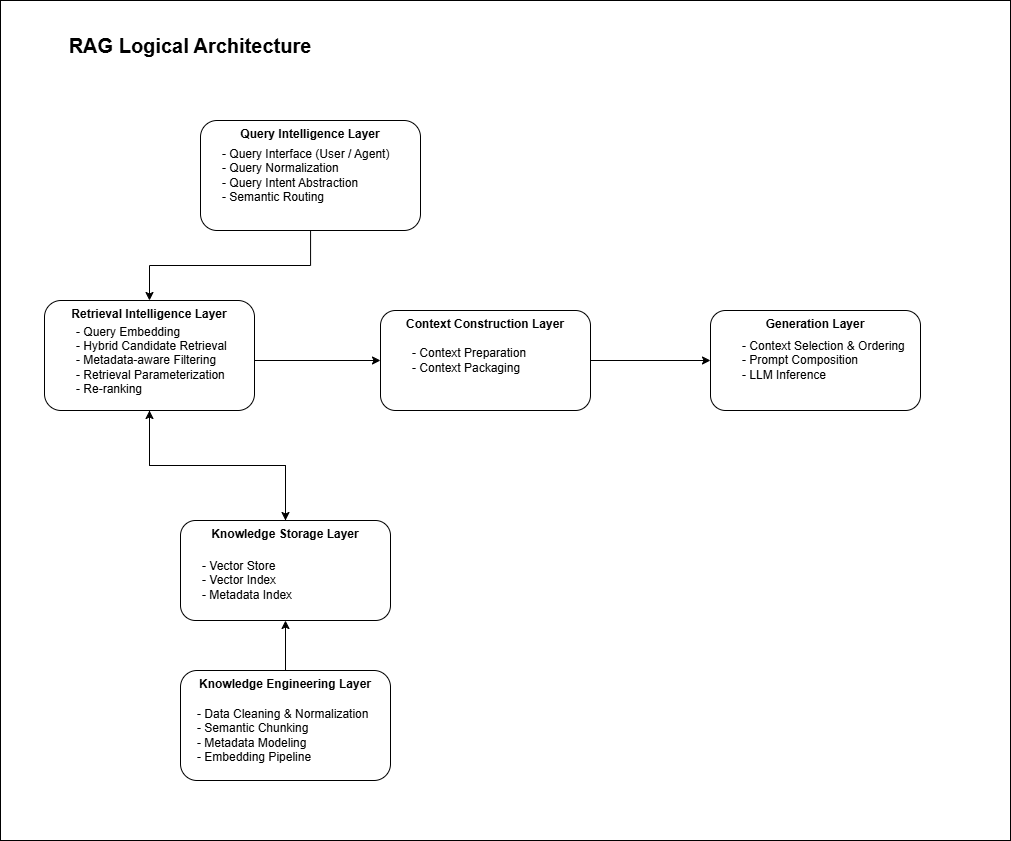

The diagram above was exported from draw.io. Its source (the exported page's mxGraphModel, read from the mxfile embedded in the PNG):
<mxGraphModel dx="1607" dy="977" grid="1" gridSize="10" guides="1" tooltips="1" connect="1" arrows="1" fold="1" page="1" pageScale="1" pageWidth="827" pageHeight="1169" math="0" shadow="0">
  <root>
    <mxCell id="0" />
    <mxCell id="1" parent="0" />
    <mxCell id="pR4BmJY2mFjtfBBbY790-5" connectable="0" parent="1" style="group" value="" vertex="1">
      <mxGeometry height="110" width="220" x="360" y="380" as="geometry" />
    </mxCell>
    <mxCell id="RXLF8Jmwv5FGXBp_RfVV-1" parent="pR4BmJY2mFjtfBBbY790-5" style="rounded=1;whiteSpace=wrap;html=1;align=center;verticalAlign=top;" value="&lt;b&gt;Query Intelligence Layer&lt;/b&gt;" vertex="1">
      <mxGeometry height="110" width="220" as="geometry" />
    </mxCell>
    <mxCell id="RXLF8Jmwv5FGXBp_RfVV-2" parent="pR4BmJY2mFjtfBBbY790-5" style="text;html=1;whiteSpace=wrap;strokeColor=none;fillColor=none;align=left;verticalAlign=middle;rounded=0;" value="&lt;div&gt;- Query Interface (User / Agent)&lt;/div&gt;&lt;div&gt;- Query Normalization&lt;/div&gt;&lt;div style=&quot;&quot;&gt;- Query Intent Abstraction&lt;/div&gt;&lt;div style=&quot;&quot;&gt;- Semantic Routing&lt;/div&gt;" vertex="1">
      <mxGeometry height="30" width="180" x="20" y="40" as="geometry" />
    </mxCell>
    <mxCell id="pR4BmJY2mFjtfBBbY790-6" connectable="0" parent="1" style="group" value="" vertex="1">
      <mxGeometry height="110" width="210" x="204" y="560" as="geometry" />
    </mxCell>
    <mxCell id="D_jMGj3uBnlFCZB5l2jy-4" parent="pR4BmJY2mFjtfBBbY790-6" style="rounded=1;whiteSpace=wrap;html=1;verticalAlign=top;" value="&lt;b&gt;Retrieval Intelligence Layer&lt;/b&gt;" vertex="1">
      <mxGeometry height="110" width="210" as="geometry" />
    </mxCell>
    <mxCell id="pR4BmJY2mFjtfBBbY790-3" parent="pR4BmJY2mFjtfBBbY790-6" style="text;html=1;whiteSpace=wrap;strokeColor=none;fillColor=none;align=left;verticalAlign=middle;rounded=0;" value="&lt;div&gt;- Query Embedding&lt;/div&gt;&lt;div&gt;- Hybrid Candidate Retrieval&lt;br&gt;&lt;/div&gt;&lt;div&gt;- Metadata-aware Filtering&lt;/div&gt;&lt;div&gt;- Retrieval Parameterization&lt;/div&gt;&lt;div&gt;- Re-ranking&lt;/div&gt;" vertex="1">
      <mxGeometry height="20" width="180" x="30" y="50" as="geometry" />
    </mxCell>
    <mxCell id="pR4BmJY2mFjtfBBbY790-7" connectable="0" parent="1" style="group" value="" vertex="1">
      <mxGeometry height="100" width="210" x="340" y="780" as="geometry" />
    </mxCell>
    <mxCell id="D_jMGj3uBnlFCZB5l2jy-3" parent="pR4BmJY2mFjtfBBbY790-7" style="rounded=1;whiteSpace=wrap;html=1;verticalAlign=top;" value="&lt;b&gt;Knowledge Storage Layer&lt;/b&gt;" vertex="1">
      <mxGeometry height="100" width="210" as="geometry" />
    </mxCell>
    <mxCell id="pR4BmJY2mFjtfBBbY790-2" parent="pR4BmJY2mFjtfBBbY790-7" style="text;html=1;whiteSpace=wrap;strokeColor=none;fillColor=none;align=left;verticalAlign=middle;rounded=0;" value="&lt;div&gt;- Vector Store&lt;/div&gt;&lt;div&gt;- Vector Index&lt;/div&gt;&lt;div&gt;&lt;span style=&quot;background-color: transparent; color: light-dark(rgb(0, 0, 0), rgb(255, 255, 255));&quot;&gt;- Metadata Index&lt;/span&gt;&lt;/div&gt;" vertex="1">
      <mxGeometry height="20" width="180" x="20" y="50" as="geometry" />
    </mxCell>
    <mxCell id="pR4BmJY2mFjtfBBbY790-8" connectable="0" parent="1" style="group" value="" vertex="1">
      <mxGeometry height="100" width="210" x="870" y="570" as="geometry" />
    </mxCell>
    <mxCell id="D_jMGj3uBnlFCZB5l2jy-5" parent="pR4BmJY2mFjtfBBbY790-8" style="rounded=1;whiteSpace=wrap;html=1;verticalAlign=top;" value="&lt;b&gt;Generation Layer&lt;/b&gt;" vertex="1">
      <mxGeometry height="100" width="210" as="geometry" />
    </mxCell>
    <mxCell id="pR4BmJY2mFjtfBBbY790-4" parent="pR4BmJY2mFjtfBBbY790-8" style="text;html=1;whiteSpace=wrap;strokeColor=none;fillColor=none;align=left;verticalAlign=middle;rounded=0;" value="&lt;div&gt;- Context Selection &amp;amp; Ordering&lt;/div&gt;&lt;div&gt;- Prompt Composition&lt;/div&gt;&lt;div&gt;&lt;span style=&quot;background-color: transparent; color: light-dark(rgb(0, 0, 0), rgb(255, 255, 255));&quot;&gt;- LLM Inference&lt;/span&gt;&lt;/div&gt;" vertex="1">
      <mxGeometry height="20" width="180" x="30" y="40" as="geometry" />
    </mxCell>
    <mxCell id="pR4BmJY2mFjtfBBbY790-9" connectable="0" parent="1" style="group" value="" vertex="1">
      <mxGeometry height="110" width="210" x="340" y="930" as="geometry" />
    </mxCell>
    <mxCell id="D_jMGj3uBnlFCZB5l2jy-2" parent="pR4BmJY2mFjtfBBbY790-9" style="rounded=1;whiteSpace=wrap;html=1;verticalAlign=top;" value="&lt;b&gt;Knowledge Engineering Layer&lt;/b&gt;&lt;div&gt;&lt;span style=&quot;color: rgba(0, 0, 0, 0); font-family: monospace; font-size: 0px; text-align: start; text-wrap-mode: nowrap;&quot;&gt;&lt;b&gt;%3CmxGraphModel%3E%3Croot%3E%3CmxCell%20id%3D%220%22%2F%3E%3CmxCell%20id%3D%221%22%20parent%3D%220%22%2F%3E%3CmxCell%20id%3D%222%22%20parent%3D%221%22%20style%3D%22text%3Bhtml%3D1%3BwhiteSpace%3Dwrap%3BstrokeColor%3Dnone%3BfillColor%3Dnone%3Balign%3Dleft%3BverticalAlign%3Dmiddle%3Brounded%3D0%3B%22%20value%3D%22%26lt%3Bdiv%26gt%3B-%20Query%20Interface%20(User%20%2F%20Agent)%26lt%3B%2Fdiv%26gt%3B%26lt%3Bdiv%26gt%3B-%20Query%20Normalization%26lt%3B%2Fdiv%26gt%3B%26lt%3Bdiv%20style%3D%26quot%3B%26quot%3B%26gt%3B-%20Query%20Intent%20Abstraction%26lt%3B%2Fdiv%26gt%3B%26lt%3Bdiv%20style%3D%26quot%3B%26quot%3B%26gt%3B%26amp%3Bnbsp%3B%20(T%C3%A1ch%20%C3%BD%20%C4%91%E1%BB%8Bnh%20logic%20kh%E1%BB%8Fi%20c%C3%A2u%20ch%E1%BB%AF)%26lt%3B%2Fdiv%26gt%3B%22%20vertex%3D%221%22%3E%3CmxGeometry%20height%3D%2230%22%20width%3D%22180%22%20x%3D%22450%22%20y%3D%22420%22%20as%3D%22geometry%22%2F%3E%3C%2FmxCell%3E%3C%2Froot%3E%3C%2FmxGraphModel%3E&lt;/b&gt;&lt;/span&gt;&lt;/div&gt;" vertex="1">
      <mxGeometry height="110" width="210" as="geometry" />
    </mxCell>
    <mxCell id="pR4BmJY2mFjtfBBbY790-1" parent="pR4BmJY2mFjtfBBbY790-9" style="text;html=1;whiteSpace=wrap;strokeColor=none;fillColor=none;align=left;verticalAlign=middle;rounded=0;" value="&lt;div&gt;- Data Cleaning &amp;amp; Normalization&lt;/div&gt;&lt;div&gt;- Semantic Chunking&lt;/div&gt;&lt;div style=&quot;&quot;&gt;- Metadata Modeling&lt;/div&gt;&lt;div style=&quot;&quot;&gt;- Embedding Pipeline&lt;/div&gt;" vertex="1">
      <mxGeometry height="30" width="180" x="15" y="50" as="geometry" />
    </mxCell>
    <mxCell id="pR4BmJY2mFjtfBBbY790-11" edge="1" parent="1" source="RXLF8Jmwv5FGXBp_RfVV-1" style="edgeStyle=orthogonalEdgeStyle;rounded=0;orthogonalLoop=1;jettySize=auto;html=1;entryX=0.5;entryY=0;entryDx=0;entryDy=0;" target="D_jMGj3uBnlFCZB5l2jy-4">
      <mxGeometry relative="1" as="geometry" />
    </mxCell>
    <mxCell id="pR4BmJY2mFjtfBBbY790-12" edge="1" parent="1" source="D_jMGj3uBnlFCZB5l2jy-4" style="edgeStyle=orthogonalEdgeStyle;rounded=0;orthogonalLoop=1;jettySize=auto;html=1;entryX=0.5;entryY=0;entryDx=0;entryDy=0;exitX=0.5;exitY=1;exitDx=0;exitDy=0;" target="D_jMGj3uBnlFCZB5l2jy-3">
      <mxGeometry relative="1" as="geometry" />
    </mxCell>
    <mxCell id="pR4BmJY2mFjtfBBbY790-14" edge="1" parent="1" source="D_jMGj3uBnlFCZB5l2jy-2" style="edgeStyle=orthogonalEdgeStyle;rounded=0;orthogonalLoop=1;jettySize=auto;html=1;entryX=0.5;entryY=1;entryDx=0;entryDy=0;" target="D_jMGj3uBnlFCZB5l2jy-3">
      <mxGeometry relative="1" as="geometry" />
    </mxCell>
    <mxCell id="pR4BmJY2mFjtfBBbY790-16" edge="1" parent="1" source="D_jMGj3uBnlFCZB5l2jy-3" style="edgeStyle=orthogonalEdgeStyle;rounded=0;orthogonalLoop=1;jettySize=auto;html=1;entryX=0.5;entryY=1;entryDx=0;entryDy=0;" target="D_jMGj3uBnlFCZB5l2jy-4">
      <mxGeometry relative="1" as="geometry" />
    </mxCell>
    <mxCell id="Z4mV6y7kONTy_yr57szQ-1" parent="1" style="text;html=1;whiteSpace=wrap;strokeColor=none;fillColor=none;align=center;verticalAlign=middle;rounded=0;fontSize=20;" value="&lt;b&gt;RAG Logical Architecture&lt;/b&gt;" vertex="1">
      <mxGeometry height="30" width="280" x="210" y="290" as="geometry" />
    </mxCell>
    <mxCell id="Ie37qPtmTdG2YiAnK3jz-1" connectable="0" parent="1" style="group" value="" vertex="1">
      <mxGeometry height="100" width="210" x="540" y="570" as="geometry" />
    </mxCell>
    <mxCell id="Ie37qPtmTdG2YiAnK3jz-2" parent="Ie37qPtmTdG2YiAnK3jz-1" style="rounded=1;whiteSpace=wrap;html=1;verticalAlign=top;" value="&lt;b&gt;Context Construction Layer&lt;/b&gt;" vertex="1">
      <mxGeometry height="100" width="210" as="geometry" />
    </mxCell>
    <mxCell id="Ie37qPtmTdG2YiAnK3jz-3" parent="Ie37qPtmTdG2YiAnK3jz-1" style="text;html=1;whiteSpace=wrap;strokeColor=none;fillColor=none;align=left;verticalAlign=middle;rounded=0;" value="&lt;div&gt;&lt;span style=&quot;background-color: transparent; color: light-dark(rgb(0, 0, 0), rgb(255, 255, 255));&quot;&gt;- Context Preparation&lt;/span&gt;&lt;/div&gt;&lt;div&gt;&lt;span style=&quot;background-color: transparent; color: light-dark(rgb(0, 0, 0), rgb(255, 255, 255));&quot;&gt;- Context Packaging&lt;/span&gt;&lt;/div&gt;" vertex="1">
      <mxGeometry height="20" width="180" x="30" y="40" as="geometry" />
    </mxCell>
    <mxCell id="AZp9AyTGuuINYqiQd0t3-2" edge="1" parent="1" source="pR4BmJY2mFjtfBBbY790-3" style="edgeStyle=orthogonalEdgeStyle;rounded=0;orthogonalLoop=1;jettySize=auto;html=1;" target="Ie37qPtmTdG2YiAnK3jz-2">
      <mxGeometry relative="1" as="geometry" />
    </mxCell>
    <mxCell id="AZp9AyTGuuINYqiQd0t3-3" edge="1" parent="1" source="Ie37qPtmTdG2YiAnK3jz-3" style="edgeStyle=orthogonalEdgeStyle;rounded=0;orthogonalLoop=1;jettySize=auto;html=1;entryX=0;entryY=0.5;entryDx=0;entryDy=0;" target="D_jMGj3uBnlFCZB5l2jy-5">
      <mxGeometry relative="1" as="geometry" />
    </mxCell>
    <mxCell id="_4l2EyYNHw-ndo_rmjXC-2" parent="1" style="rounded=0;whiteSpace=wrap;html=1;pointerEvents=0;align=center;verticalAlign=top;fontFamily=Helvetica;fontSize=12;fontColor=default;fillColor=none;gradientColor=none;" value="" vertex="1">
      <mxGeometry height="840" width="1010" x="160" y="260" as="geometry" />
    </mxCell>
  </root>
</mxGraphModel>